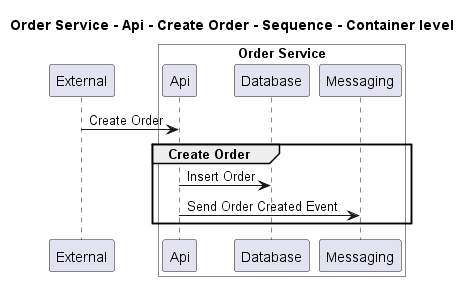

The diagram above was rendered by PlantUML. Its source (embedded in the PNG):
@startuml
!pragma layout smetana

title Order Service - Api - Create Order - Sequence - Container level

participant "External" as C4InterFlow.SoftwareSystems.ExternalSystem

box "Order Service" #White
    participant "Api" as ECommercePlatform.SoftwareSystems.OrderService.Containers.Api
    participant "Database" as ECommercePlatform.SoftwareSystems.OrderService.Containers.Database
    participant "Messaging" as ECommercePlatform.SoftwareSystems.OrderService.Containers.Messaging
end box


C4InterFlow.SoftwareSystems.ExternalSystem -> ECommercePlatform.SoftwareSystems.OrderService.Containers.Api : Create Order
group Create Order
ECommercePlatform.SoftwareSystems.OrderService.Containers.Api -> ECommercePlatform.SoftwareSystems.OrderService.Containers.Database : Insert Order
ECommercePlatform.SoftwareSystems.OrderService.Containers.Api -> ECommercePlatform.SoftwareSystems.OrderService.Containers.Messaging : Send Order Created Event
end


@enduml